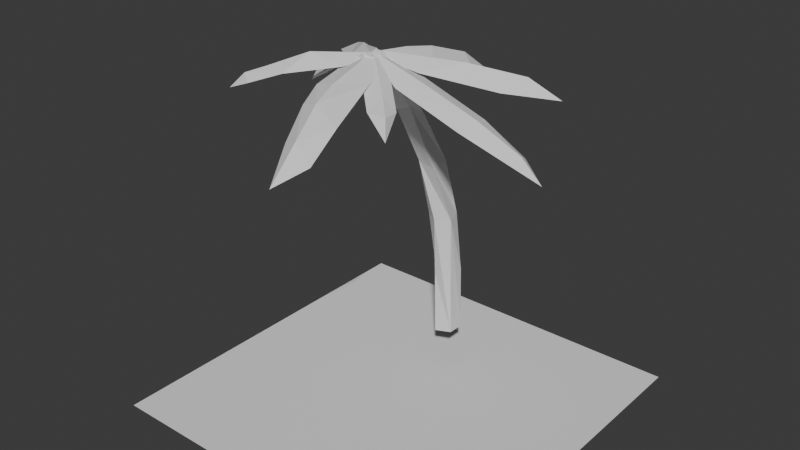 # Source: farm_palma.blend  (saved by Blender 4.0.36; exported with 4.5.12 LTS)
import bpy
from mathutils import Matrix  # noqa: F401  (used for matrix-valued properties, if any)

bpy.ops.wm.read_factory_settings(use_empty=True)
scene = bpy.context.scene
scene.name = 'Scene'

# ---- collections
col_collection = bpy.data.collections.new('Collection'); scene.collection.children.link(col_collection)

# ---- world
world_world = bpy.data.worlds.new('World'); scene.world = world_world
world_world.use_nodes = True; world_world.node_tree.nodes.clear()
_N = world_world.node_tree.nodes; _L = world_world.node_tree.links
n0 = _N.new('ShaderNodeOutputWorld'); n0.name = 'World Output'; n0.location = (300, 300)
n1 = _N.new('ShaderNodeBackground'); n1.name = 'Background'; n1.location = (10, 300)
n1.inputs[0].default_value = (0.05088, 0.05088, 0.05088, 1.0)
_L.new(n1.outputs[0], n0.inputs[0])
n0.is_active_output = True
world_world.color = (0.05088, 0.05088, 0.05088)
world_world.use_sun_shadow = False
world_world.sun_shadow_jitter_overblur = 0.0

# ---- meshes
me_cylinder_074 = bpy.data.meshes.new('Cylinder.074')
me_cylinder_074.from_pydata([(-0.1433, -0.1804, -1.02), (-0.1441, 5.557, 0.1748), (-0.03316, -0.1529, -1.174), (-0.03276, 5.557, 0.06525), (0.1452, -0.1862, -1.113), (0.1491, 5.557, 0.1069), (0.146, -0.1791, -0.9259), (0.1458, 5.557, 0.2411), (-0.03368, -0.2004, -0.8652), (-0.03278, 5.557, 0.2832), (-0.1404, 1.034, -0.9927), (-0.1371, 2.231, -0.8515), (-0.143, 3.424, -0.7226), (-0.1281, 4.522, -0.3853), (0.01668, 4.516, -0.4573), (-0.005183, 3.474, -0.8372), (-0.07818, 2.244, -1.032), (-0.03294, 1.067, -1.145), (0.1611, 4.539, -0.3472), (0.1625, 3.432, -0.7507), (0.1084, 2.241, -1.034), (0.1479, 1.063, -1.088), (0.1077, 4.65, -0.2074), (0.1284, 3.354, -0.5832), (0.1636, 2.216, -0.8589), (0.1472, 1.03, -0.8986), (-0.07488, 4.523, -0.2303), (-0.05789, 3.442, -0.5676), (0.01911, 2.235, -0.7445), (-0.03252, 1.045, -0.8416), (-0.2797, 5.51, 0.2814), (0.1674, 4.666, -1.526), (-0.2256, 5.364, -0.4319), (-0.1007, 4.982, -1.048), (0.01545, 5.607, -0.2758), (0.3085, 4.963, -1.004), (0.1143, 5.213, -1.096), (0.2778, 5.343, -0.386), (0.05443, 5.493, -0.617), (0.2041, 5.493, 0.1191), (-0.0416, 5.716, 0.3131), (-0.2629, 5.508, 0.08317), (-0.003588, 5.594, 0.3123), (0.02791, 5.457, -0.4234), (0.1059, 5.086, -1.056), (-0.09406, 5.517, 0.3848), (-1.336, 4.812, -0.9725), (-0.6625, 5.225, -0.597), (-0.1466, 5.449, -0.1404), (-0.8207, 5.312, -0.4942), (-0.4158, 5.587, -0.1302), (-1.223, 4.978, -0.6645), (-1.027, 4.976, -0.8797), (-1.172, 5.015, -0.8173), (-0.9052, 5.23, -0.3182), (0.03099, 5.681, 0.2592), (-0.3835, 5.456, 0.1464), (0.04424, 5.583, 0.2313), (-0.5454, 5.378, -0.2431), (-1.037, 5.026, -0.6903), (0.006732, 5.487, -0.03856), (1.172, 4.977, 0.4172), (0.4147, 5.352, 0.3797), (1.232, 5.099, 0.2207), (0.6327, 5.386, 0.1851), (1.697, 4.637, 0.1012), (2.001, 4.44, 0.2841), (1.759, 4.771, 0.2581), (1.185, 4.987, 0.02059), (-0.006164, 5.672, 0.1585), (0.4187, 5.364, -0.02591), (0.0005365, 5.568, 0.1925), (0.8239, 5.206, 0.1944), (1.557, 4.804, 0.242), (-0.1528, 5.514, -0.07078), (-0.0783, 5.671, 0.09068), (1.539, 5.063, -0.7293), (1.116, 5.225, -0.3066), (0.4227, 5.448, 0.04887), (1.239, 5.405, -0.5802), (0.9252, 5.23, -0.6328), (0.7005, 5.568, -0.3106), (0.2221, 5.457, -0.2725), (-0.06118, 5.555, 0.0867), (1.043, 5.286, -0.4825), (0.3204, 5.566, -0.1154), (0.2012, 5.505, 0.1268), (0.4227, 4.655, 2.032), (-0.1716, 5.393, 0.8123), (0.05848, 5.497, 0.8295), (0.577, 4.855, 1.693), (0.1413, 4.957, 1.553), (0.3431, 5.105, 1.626), (-0.05006, 5.262, 1.125), (0.486, 5.176, 1.257), (0.1735, 5.401, 1.18), (-0.2343, 5.478, 0.4035), (-0.04627, 5.71, 0.1078), (0.2777, 5.449, 0.5845), (-0.1441, 5.545, 0.1423), (0.3511, 5.042, 1.582), (0.1901, 5.371, 1.145), (0.03402, 5.534, 0.5969), (0.05512, 5.693, 0.1557), (-1.33, 4.926, 0.8601), (-0.8735, 5.312, 0.4434), (-0.3443, 5.506, 0.1637), (-0.9759, 5.339, 0.6777), (-1.062, 5.099, 0.8643), (-1.182, 5.09, 0.6422), (-1.183, 5.199, 0.784), (-0.7107, 5.323, 0.7292), (-0.5764, 5.63, 0.4772), (-0.1603, 5.521, 0.4627), (0.04853, 5.638, 0.146), (-0.5566, 5.478, 0.4691), (-1.046, 5.185, 0.7161), (0.04272, 5.596, 0.1099), (-0.6475, 5.161, -0.1187), (-0.2013, 5.42, -0.05502), (-0.8285, 5.161, -0.004161), (-0.9274, 4.919, 0.08299), (-0.9077, 4.922, -0.1243), (-0.9847, 4.968, -0.02829), (-0.6667, 5.161, 0.1542), (-0.503, 5.379, 0.04341), (-0.2092, 5.423, 0.2178), (0.04807, 5.591, 0.1072), (-1.076, 4.75, -0.04537), (-0.9491, 4.922, -0.02392), (-0.6903, 5.194, 0.01492), (0.05611, 5.588, 0.2061), (0.04493, 5.649, 0.2389), (0.4865, 5.229, 0.861), (0.1512, 5.471, 0.5454), (0.6999, 5.222, 0.8559), (0.8068, 4.949, 0.9831), (0.6435, 5.179, 0.636), (0.4621, 5.359, 0.6155), (0.3006, 5.427, 0.3111), (0.5934, 5.212, 0.7638), (0.245, 5.412, 0.432)], [], [(1, 3, 14), (14, 3, 5), (18, 5, 7), (9, 1, 13), (7, 9, 26), (4, 21, 24), (11, 16, 17), (12, 15, 16), (13, 14, 15), (0, 29, 28), (17, 16, 20), (16, 15, 19), (15, 14, 18), (6, 25, 28), (21, 20, 24), (20, 19, 23), (19, 18, 22), (2, 10, 11), (28, 11, 10), (27, 12, 11), (26, 13, 12), (25, 24, 28), (24, 23, 27), (23, 22, 26), (13, 1, 14), (18, 14, 5), (22, 18, 7), (22, 7, 26), (26, 9, 13), (0, 10, 2), (11, 12, 16), (12, 13, 15), (4, 2, 21), (20, 16, 19), (19, 15, 18), (6, 4, 25), (24, 20, 23), (23, 19, 22), (8, 29, 0), (28, 27, 11), (27, 26, 12), (8, 6, 29), (28, 24, 27), (27, 23, 26), (33, 36, 31), (41, 32, 43), (32, 33, 44), (39, 37, 34), (37, 35, 36), (41, 40, 34), (32, 38, 36), (32, 34, 38), (30, 41, 42), (40, 42, 39), (35, 44, 31), (42, 43, 37), (37, 43, 44), (44, 33, 31), (36, 35, 31), (42, 41, 43), (43, 32, 44), (40, 39, 34), (38, 37, 36), (32, 41, 34), (33, 32, 36), (34, 37, 38), (41, 30, 40), (39, 42, 37), (35, 37, 44), (30, 42, 40), (51, 53, 46), (56, 55, 50), (54, 51, 59), (47, 52, 53), (54, 49, 53), (56, 54, 58), (48, 47, 49), (56, 50, 49), (45, 56, 57), (55, 57, 48), (52, 59, 46), (57, 58, 48), (47, 58, 59), (59, 51, 46), (53, 52, 46), (57, 56, 58), (58, 54, 59), (55, 48, 50), (49, 47, 53), (51, 54, 53), (50, 48, 49), (54, 56, 49), (56, 45, 55), (52, 47, 59), (47, 48, 58), (45, 57, 55), (65, 67, 66), (70, 69, 64), (68, 65, 73), (61, 66, 67), (68, 63, 67), (70, 68, 72), (62, 61, 63), (70, 64, 63), (60, 70, 71), (69, 71, 62), (71, 72, 62), (61, 72, 73), (73, 65, 66), (71, 70, 72), (72, 68, 73), (69, 62, 64), (63, 61, 67), (65, 68, 67), (64, 62, 63), (68, 70, 63), (70, 60, 69), (66, 61, 73), (61, 62, 72), (60, 71, 69), (82, 75, 81), (80, 81, 79), (82, 80, 84), (78, 77, 81), (74, 82, 85), (84, 80, 76), (78, 85, 84), (83, 85, 78), (77, 84, 76), (75, 78, 81), (81, 77, 79), (79, 77, 76), (85, 82, 84), (80, 82, 81), (83, 74, 85), (82, 74, 75), (80, 79, 76), (77, 78, 84), (75, 83, 78), (74, 83, 75), (90, 92, 87), (96, 88, 89), (93, 91, 92), (98, 97, 89), (94, 95, 92), (94, 90, 100), (98, 94, 101), (88, 93, 95), (98, 89, 95), (86, 98, 102), (97, 99, 96), (91, 100, 87), (93, 101, 100), (88, 102, 101), (99, 102, 96), (100, 90, 87), (92, 91, 87), (101, 94, 100), (97, 96, 89), (95, 93, 92), (90, 94, 92), (102, 98, 101), (89, 88, 95), (94, 98, 95), (99, 86, 102), (98, 86, 97), (96, 102, 88), (91, 93, 100), (93, 88, 101), (86, 99, 97), (108, 110, 104), (113, 103, 112), (111, 112, 107), (111, 108, 116), (105, 109, 110), (111, 107, 110), (113, 111, 115), (106, 105, 112), (103, 113, 114), (103, 114, 106), (109, 116, 104), (114, 115, 106), (105, 115, 116), (116, 108, 104), (110, 109, 104), (114, 113, 115), (115, 111, 116), (103, 106, 112), (112, 105, 107), (107, 105, 110), (108, 111, 110), (111, 113, 112), (109, 105, 116), (105, 106, 115), (121, 123, 128), (126, 117, 125), (124, 125, 120), (124, 121, 129), (118, 122, 123), (124, 120, 123), (126, 124, 130), (119, 118, 125), (117, 126, 127), (117, 127, 119), (122, 129, 128), (118, 130, 129), (119, 127, 130), (2, 17, 20), (129, 121, 128), (123, 122, 128), (117, 119, 125), (125, 118, 120), (130, 124, 129), (120, 118, 123), (121, 124, 123), (127, 126, 130), (124, 126, 125), (122, 118, 129), (118, 119, 130), (139, 132, 138), (137, 138, 135), (139, 137, 140), (134, 133, 138), (131, 139, 141), (140, 137, 136), (134, 141, 140), (131, 141, 134), (133, 140, 136), (132, 134, 138), (138, 133, 135), (135, 133, 136), (141, 139, 140), (137, 139, 138), (139, 131, 132), (137, 135, 136), (133, 134, 140), (132, 131, 134), (25, 4, 24), (10, 0, 28), (29, 6, 28), (17, 2, 11), (21, 2, 20)])
me_cylinder_074.polygons.foreach_set('use_smooth', [True] * 242)
_k = set([(0, 10), (0, 28), (0, 29), (1, 13), (1, 14), (2, 10), (2, 11), (2, 17), (2, 20), (2, 21), (3, 14), (4, 21), (4, 24), (4, 25), (5, 14), (5, 18), (6, 25), (6, 28), (6, 29), (7, 18), (7, 22), (8, 29), (9, 13), (9, 26), (10, 11), (10, 28), (11, 12), (11, 16), (11, 17), (11, 27), (11, 28), (12, 13), (12, 15), (12, 16), (12, 26), (12, 27), (13, 14), (13, 15), (13, 26), (14, 15), (14, 18), (15, 16), (15, 18), (15, 19), (16, 17), (16, 19), (16, 20), (17, 20), (18, 19), (18, 22), (19, 20), (19, 22), (19, 23), (20, 21), (20, 23), (20, 24), (21, 24), (22, 23), (22, 26), (23, 24), (23, 26), (23, 27), (24, 25), (24, 27), (24, 28), (25, 28), (26, 27), (27, 28), (28, 29), (30, 40), (30, 41), (30, 42), (31, 33), (31, 35), (31, 36), (31, 44), (32, 33), (32, 34), (32, 36), (32, 38), (32, 41), (32, 43), (32, 44), (33, 36), (33, 44), (34, 37), (34, 38), (34, 39), (34, 40), (34, 41), (35, 36), (35, 37), (35, 44), (36, 37), (36, 38), (37, 38), (37, 39), (37, 42), (37, 43), (37, 44), (39, 40), (39, 42), (40, 41), (40, 42), (41, 42), (41, 43), (42, 43), (43, 44), (45, 55), (45, 56), (45, 57), (46, 51), (46, 52), (46, 53), (46, 59), (47, 48), (47, 49), (47, 52), (47, 53), (47, 58), (48, 49), (48, 50), (48, 55), (48, 57), (48, 58), (49, 50), (49, 53), (49, 54), (49, 56), (50, 55), (50, 56), (51, 53), (51, 54), (52, 53), (52, 59), (53, 54), (54, 56), (54, 58), (55, 56), (55, 57), (56, 57), (56, 58), (57, 58), (58, 59), (60, 69), (60, 70), (60, 71), (61, 62), (61, 63), (61, 66), (61, 67), (61, 72), (61, 73), (62, 63), (62, 64), (62, 69), (62, 71), (62, 72), (63, 64), (63, 67), (63, 68), (63, 70), (64, 69), (64, 70), (65, 66), (65, 67), (65, 68), (65, 73), (66, 67), (66, 73), (67, 68), (68, 70), (68, 72), (68, 73), (69, 70), (69, 71), (70, 71), (70, 72), (71, 72), (72, 73), (74, 75), (74, 82), (74, 83), (74, 85), (75, 78), (75, 81), (75, 83), (76, 77), (76, 79), (76, 80), (76, 84), (77, 78), (77, 79), (77, 81), (77, 84), (78, 81), (78, 83), (78, 84), (78, 85), (79, 80), (79, 81), (80, 82), (80, 84), (81, 82), (82, 84), (82, 85), (83, 85), (84, 85), (86, 97), (86, 98), (86, 99), (86, 102), (87, 90), (87, 91), (87, 92), (87, 100), (88, 89), (88, 93), (88, 95), (88, 96), (88, 101), (88, 102), (89, 95), (89, 96), (89, 97), (89, 98), (90, 92), (90, 94), (90, 100), (91, 92), (91, 93), (92, 93), (92, 94), (92, 95), (93, 95), (93, 101), (94, 95), (94, 98), (94, 100), (94, 101), (95, 98), (96, 97), (96, 99), (96, 102), (97, 98), (97, 99), (98, 101), (98, 102), (99, 102), (100, 101), (101, 102), (103, 106), (103, 112), (103, 113), (103, 114), (104, 108), (104, 109), (104, 110), (104, 116), (105, 106), (105, 107), (105, 109), (105, 110), (105, 112), (105, 115), (105, 116), (106, 112), (106, 114), (106, 115), (107, 110), (107, 111), (107, 112), (108, 110), (108, 111), (108, 116), (109, 110), (109, 116), (110, 111), (111, 112), (111, 113), (111, 115), (111, 116), (112, 113), (113, 114), (113, 115), (114, 115), (115, 116), (117, 119), (117, 125), (117, 126), (117, 127), (118, 119), (118, 120), (118, 122), (118, 123), (118, 125), (118, 129), (118, 130), (119, 125), (119, 127), (119, 130), (120, 123), (120, 124), (120, 125), (121, 123), (121, 124), (121, 128), (121, 129), (122, 123), (122, 128), (122, 129), (123, 124), (123, 128), (124, 125), (124, 126), (124, 129), (124, 130), (125, 126), (126, 127), (126, 130), (127, 130), (128, 129), (129, 130), (131, 132), (131, 134), (131, 139), (131, 141), (132, 134), (132, 138), (132, 139), (133, 134), (133, 135), (133, 136), (133, 138), (133, 140), (134, 140), (134, 141), (135, 136), (135, 137), (135, 138), (136, 137), (136, 140), (137, 138), (137, 139), (137, 140), (138, 139), (139, 140), (139, 141), (140, 141)])
me_cylinder_074.attributes.new('sharp_edge', 'BOOLEAN', 'EDGE').data.foreach_set('value', [ (min(e.vertices), max(e.vertices)) in _k for e in me_cylinder_074.edges])
_uv = me_cylinder_074.uv_layers.new(name='UVMap')
_uv.uv.foreach_set('vector', [0.8749, 0.1251, 0.8749, 0.1251, 0.8749, 0.1251, 0.8749, 0.1251, 0.8749, 0.1251, 0.8749, 0.1251, 0.8749, 0.1251, 0.8749, 0.1251, 0.8749, 0.1251, 0.8749, 0.1251, 0.8749, 0.1251, 0.8749, 0.1251, 0.8749, 0.1251, 0.8749, 0.1251, 0.8749, 0.1251, 0.8749, 0.1251, 0.8749, 0.1251, 0.8749, 0.1251, 0.8749, 0.1251, 0.8749, 0.1251, 0.8749, 0.1251, 0.8749, 0.1251, 0.8749, 0.1251, 0.8749, 0.1251, 0.8749, 0.1251, 0.8749, 0.1251, 0.8749, 0.1251, 0.8749, 0.1251, 0.8749, 0.1251, 0.8749, 0.1251, 0.8749, 0.1251, 0.8749, 0.1251, 0.8749, 0.1251, 0.8749, 0.1251, 0.8749, 0.1251, 0.8749, 0.1251, 0.8749, 0.1251, 0.8749, 0.1251, 0.8749, 0.1251, 0.8749, 0.1251, 0.8749, 0.1251, 0.8749, 0.1251, 0.8749, 0.1251, 0.8749, 0.1251, 0.8749, 0.1251, 0.8749, 0.1251, 0.8749, 0.1251, 0.8749, 0.1251, 0.8749, 0.1251, 0.8749, 0.1251, 0.8749, 0.1251, 0.8749, 0.1251, 0.8749, 0.1251, 0.8749, 0.1251, 0.8749, 0.1251, 0.8749, 0.1251, 0.8749, 0.1251, 0.8749, 0.1251, 0.8749, 0.1251, 0.8749, 0.1251, 0.8749, 0.1251, 0.8749, 0.1251, 0.8749, 0.1251, 0.8749, 0.1251, 0.8749, 0.1251, 0.8749, 0.1251, 0.8749, 0.1251, 0.8749, 0.1251, 0.8749, 0.1251, 0.8749, 0.1251, 0.8749, 0.1251, 0.8749, 0.1251, 0.8749, 0.1251, 0.8749, 0.1251, 0.8749, 0.1251, 0.8749, 0.1251, 0.8749, 0.1251, 0.8749, 0.1251, 0.8749, 0.1251, 0.8749, 0.1251, 0.8749, 0.1251, 0.8749, 0.1251, 0.8749, 0.1251, 0.8749, 0.1251, 0.8749, 0.1251, 0.8749, 0.1251, 0.8749, 0.1251, 0.8749, 0.1251, 0.8749, 0.1251, 0.8749, 0.1251, 0.8749, 0.1251, 0.8749, 0.1251, 0.8749, 0.1251, 0.8749, 0.1251, 0.8749, 0.1251, 0.8749, 0.1251, 0.8749, 0.1251, 0.8749, 0.1251, 0.8749, 0.1251, 0.8749, 0.1251, 0.8749, 0.1251, 0.8749, 0.1251, 0.8749, 0.1251, 0.8749, 0.1251, 0.8749, 0.1251, 0.8749, 0.1251, 0.8749, 0.1251, 0.8749, 0.1251, 0.8749, 0.1251, 0.8749, 0.1251, 0.8749, 0.1251, 0.8749, 0.1251, 0.8749, 0.1251, 0.8749, 0.1251, 0.8749, 0.1251, 0.8749, 0.1251, 0.8749, 0.1251, 0.8749, 0.1251, 0.8749, 0.1251, 0.8749, 0.1251, 0.8749, 0.1251, 0.8749, 0.1251, 0.8749, 0.1251, 0.8749, 0.1251, 0.8749, 0.1251, 0.8749, 0.1251, 0.8749, 0.1251, 0.8749, 0.1251, 0.8749, 0.1251, 0.8749, 0.1251, 0.8749, 0.1251, 0.8749, 0.1251, 0.625, 0.375, 0.625, 0.375, 0.625, 0.375, 0.625, 0.375, 0.625, 0.375, 0.625, 0.375, 0.625, 0.375, 0.625, 0.375, 0.625, 0.375, 0.625, 0.375, 0.625, 0.375, 0.625, 0.375, 0.625, 0.375, 0.625, 0.375, 0.625, 0.375, 0.625, 0.375, 0.625, 0.375, 0.625, 0.375, 0.625, 0.375, 0.625, 0.375, 0.625, 0.375, 0.625, 0.375, 0.625, 0.375, 0.625, 0.375, 0.625, 0.375, 0.625, 0.375, 0.625, 0.375, 0.625, 0.375, 0.625, 0.375, 0.625, 0.375, 0.625, 0.375, 0.625, 0.375, 0.625, 0.375, 0.625, 0.375, 0.625, 0.375, 0.625, 0.375, 0.625, 0.375, 0.625, 0.375, 0.625, 0.375, 0.625, 0.375, 0.625, 0.375, 0.625, 0.375, 0.625, 0.375, 0.625, 0.375, 0.625, 0.375, 0.625, 0.375, 0.625, 0.375, 0.625, 0.375, 0.625, 0.375, 0.625, 0.375, 0.625, 0.375, 0.625, 0.375, 0.625, 0.375, 0.625, 0.375, 0.625, 0.375, 0.625, 0.375, 0.625, 0.375, 0.625, 0.375, 0.625, 0.375, 0.625, 0.375, 0.625, 0.375, 0.625, 0.375, 0.625, 0.375, 0.625, 0.375, 0.625, 0.375, 0.625, 0.375, 0.625, 0.375, 0.625, 0.375, 0.625, 0.375, 0.625, 0.375, 0.625, 0.375, 0.625, 0.375, 0.625, 0.375, 0.625, 0.375, 0.625, 0.375, 0.625, 0.375, 0.625, 0.375, 0.625, 0.375, 0.625, 0.375, 0.625, 0.375, 0.625, 0.375, 0.625, 0.375, 0.625, 0.375, 0.625, 0.375, 0.625, 0.375, 0.625, 0.375, 0.625, 0.375, 0.625, 0.375, 0.625, 0.375, 0.625, 0.375, 0.625, 0.375, 0.625, 0.375, 0.625, 0.375, 0.625, 0.375, 0.625, 0.375, 0.625, 0.375, 0.625, 0.375, 0.625, 0.375, 0.625, 0.375, 0.625, 0.375, 0.625, 0.375, 0.625, 0.375, 0.625, 0.375, 0.625, 0.375, 0.625, 0.375, 0.625, 0.375, 0.625, 0.375, 0.625, 0.375, 0.625, 0.375, 0.625, 0.375, 0.625, 0.375, 0.625, 0.375, 0.625, 0.375, 0.625, 0.375, 0.625, 0.375, 0.625, 0.375, 0.625, 0.375, 0.625, 0.375, 0.625, 0.375, 0.625, 0.375, 0.625, 0.375, 0.625, 0.375, 0.625, 0.375, 0.625, 0.375, 0.625, 0.375, 0.625, 0.375, 0.625, 0.375, 0.625, 0.375, 0.625, 0.375, 0.625, 0.375, 0.625, 0.375, 0.625, 0.375, 0.625, 0.375, 0.625, 0.375, 0.625, 0.375, 0.625, 0.375, 0.625, 0.375, 0.625, 0.375, 0.625, 0.375, 0.625, 0.375, 0.625, 0.375, 0.625, 0.375, 0.625, 0.375, 0.625, 0.375, 0.625, 0.375, 0.625, 0.375, 0.625, 0.375, 0.625, 0.375, 0.625, 0.375, 0.625, 0.375, 0.625, 0.375, 0.625, 0.375, 0.625, 0.375, 0.625, 0.375, 0.625, 0.375, 0.625, 0.375, 0.625, 0.375, 0.625, 0.375, 0.625, 0.375, 0.625, 0.375, 0.625, 0.375, 0.625, 0.375, 0.625, 0.375, 0.625, 0.375, 0.625, 0.375, 0.625, 0.375, 0.625, 0.375, 0.625, 0.375, 0.625, 0.375, 0.625, 0.375, 0.625, 0.375, 0.625, 0.375, 0.625, 0.375, 0.625, 0.375, 0.625, 0.375, 0.625, 0.375, 0.625, 0.375, 0.625, 0.375, 0.625, 0.375, 0.625, 0.375, 0.625, 0.375, 0.625, 0.375, 0.625, 0.375, 0.625, 0.375, 0.625, 0.375, 0.625, 0.375, 0.625, 0.375, 0.625, 0.375, 0.625, 0.375, 0.625, 0.375, 0.625, 0.375, 0.625, 0.375, 0.625, 0.375, 0.625, 0.375, 0.625, 0.375, 0.625, 0.375, 0.625, 0.375, 0.625, 0.375, 0.625, 0.375, 0.625, 0.375, 0.625, 0.375, 0.625, 0.375, 0.625, 0.375, 0.625, 0.375, 0.625, 0.375, 0.625, 0.375, 0.625, 0.375, 0.625, 0.375, 0.625, 0.375, 0.625, 0.375, 0.625, 0.375, 0.625, 0.375, 0.625, 0.375, 0.625, 0.375, 0.625, 0.375, 0.625, 0.375, 0.625, 0.375, 0.625, 0.375, 0.625, 0.375, 0.625, 0.375, 0.625, 0.375, 0.625, 0.375, 0.625, 0.375, 0.625, 0.375, 0.625, 0.375, 0.625, 0.375, 0.625, 0.375, 0.625, 0.375, 0.625, 0.375, 0.625, 0.375, 0.625, 0.375, 0.625, 0.375, 0.625, 0.375, 0.625, 0.375, 0.625, 0.375, 0.625, 0.375, 0.625, 0.375, 0.625, 0.375, 0.625, 0.375, 0.625, 0.375, 0.625, 0.375, 0.625, 0.375, 0.625, 0.375, 0.625, 0.375, 0.625, 0.375, 0.625, 0.375, 0.625, 0.375, 0.625, 0.375, 0.625, 0.375, 0.625, 0.375, 0.625, 0.375, 0.625, 0.375, 0.625, 0.375, 0.625, 0.375, 0.625, 0.375, 0.625, 0.375, 0.625, 0.375, 0.625, 0.375, 0.625, 0.375, 0.625, 0.375, 0.625, 0.375, 0.625, 0.375, 0.625, 0.375, 0.625, 0.375, 0.625, 0.375, 0.625, 0.375, 0.625, 0.375, 0.625, 0.375, 0.625, 0.375, 0.625, 0.375, 0.625, 0.375, 0.625, 0.375, 0.625, 0.375, 0.625, 0.375, 0.625, 0.375, 0.625, 0.375, 0.625, 0.375, 0.625, 0.375, 0.625, 0.375, 0.625, 0.375, 0.625, 0.375, 0.625, 0.375, 0.625, 0.375, 0.625, 0.375, 0.625, 0.375, 0.625, 0.375, 0.625, 0.375, 0.625, 0.375, 0.625, 0.375, 0.625, 0.375, 0.625, 0.375, 0.625, 0.375, 0.625, 0.375, 0.625, 0.375, 0.625, 0.375, 0.625, 0.375, 0.625, 0.375, 0.625, 0.375, 0.625, 0.375, 0.625, 0.375, 0.625, 0.375, 0.625, 0.375, 0.625, 0.375, 0.625, 0.375, 0.625, 0.375, 0.625, 0.375, 0.625, 0.375, 0.625, 0.375, 0.625, 0.375, 0.625, 0.375, 0.625, 0.375, 0.625, 0.375, 0.625, 0.375, 0.625, 0.375, 0.625, 0.375, 0.625, 0.375, 0.625, 0.375, 0.625, 0.375, 0.625, 0.375, 0.625, 0.375, 0.625, 0.375, 0.625, 0.375, 0.625, 0.375, 0.625, 0.375, 0.625, 0.375, 0.625, 0.375, 0.625, 0.375, 0.625, 0.375, 0.625, 0.375, 0.625, 0.375, 0.625, 0.375, 0.625, 0.375, 0.625, 0.375, 0.625, 0.375, 0.625, 0.375, 0.625, 0.375, 0.625, 0.375, 0.625, 0.375, 0.625, 0.375, 0.625, 0.375, 0.625, 0.375, 0.625, 0.375, 0.625, 0.375, 0.625, 0.375, 0.625, 0.375, 0.625, 0.375, 0.625, 0.375, 0.625, 0.375, 0.625, 0.375, 0.625, 0.375, 0.625, 0.375, 0.625, 0.375, 0.625, 0.375, 0.625, 0.375, 0.625, 0.375, 0.625, 0.375, 0.625, 0.375, 0.625, 0.375, 0.625, 0.375, 0.625, 0.375, 0.625, 0.375, 0.625, 0.375, 0.625, 0.375, 0.625, 0.375, 0.625, 0.375, 0.625, 0.375, 0.625, 0.375, 0.625, 0.375, 0.625, 0.375, 0.625, 0.375, 0.625, 0.375, 0.625, 0.375, 0.625, 0.375, 0.625, 0.375, 0.625, 0.375, 0.625, 0.375, 0.625, 0.375, 0.625, 0.375, 0.625, 0.375, 0.625, 0.375, 0.625, 0.375, 0.625, 0.375, 0.625, 0.375, 0.625, 0.375, 0.625, 0.375, 0.625, 0.375, 0.625, 0.375, 0.625, 0.375, 0.625, 0.375, 0.625, 0.375, 0.625, 0.375, 0.625, 0.375, 0.625, 0.375, 0.625, 0.375, 0.625, 0.375, 0.625, 0.375, 0.625, 0.375, 0.625, 0.375, 0.625, 0.375, 0.625, 0.375, 0.625, 0.375, 0.625, 0.375, 0.625, 0.375, 0.625, 0.375, 0.625, 0.375, 0.625, 0.375, 0.625, 0.375, 0.625, 0.375, 0.625, 0.375, 0.625, 0.375, 0.625, 0.375, 0.625, 0.375, 0.625, 0.375, 0.625, 0.375, 0.625, 0.375, 0.625, 0.375, 0.625, 0.375, 0.625, 0.375, 0.625, 0.375, 0.625, 0.375, 0.625, 0.375, 0.625, 0.375, 0.625, 0.375, 0.625, 0.375, 0.625, 0.375, 0.625, 0.375, 0.625, 0.375, 0.625, 0.375, 0.625, 0.375, 0.625, 0.375, 0.625, 0.375, 0.625, 0.375, 0.625, 0.375, 0.625, 0.375, 0.625, 0.375, 0.625, 0.375, 0.625, 0.375, 0.625, 0.375, 0.625, 0.375, 0.625, 0.375, 0.625, 0.375, 0.625, 0.375, 0.625, 0.375, 0.625, 0.375, 0.625, 0.375, 0.625, 0.375, 0.625, 0.375, 0.625, 0.375, 0.625, 0.375, 0.625, 0.375, 0.625, 0.375, 0.625, 0.375, 0.625, 0.375, 0.625, 0.375, 0.625, 0.375, 0.625, 0.375, 0.625, 0.375, 0.625, 0.375, 0.625, 0.375, 0.625, 0.375, 0.625, 0.375, 0.625, 0.375, 0.625, 0.375, 0.625, 0.375, 0.625, 0.375, 0.625, 0.375, 0.625, 0.375, 0.625, 0.375, 0.625, 0.375, 0.625, 0.375, 0.625, 0.375, 0.625, 0.375, 0.625, 0.375, 0.625, 0.375, 0.625, 0.375, 0.625, 0.375, 0.625, 0.375, 0.625, 0.375, 0.625, 0.375, 0.625, 0.375, 0.625, 0.375, 0.625, 0.375, 0.625, 0.375, 0.625, 0.375, 0.625, 0.375, 0.625, 0.375, 0.625, 0.375, 0.625, 0.375, 0.625, 0.375, 0.8749, 0.1251, 0.8749, 0.1251, 0.8749, 0.1251, 0.625, 0.375, 0.625, 0.375, 0.625, 0.375, 0.625, 0.375, 0.625, 0.375, 0.625, 0.375, 0.625, 0.375, 0.625, 0.375, 0.625, 0.375, 0.625, 0.375, 0.625, 0.375, 0.625, 0.375, 0.625, 0.375, 0.625, 0.375, 0.625, 0.375, 0.625, 0.375, 0.625, 0.375, 0.625, 0.375, 0.625, 0.375, 0.625, 0.375, 0.625, 0.375, 0.625, 0.375, 0.625, 0.375, 0.625, 0.375, 0.625, 0.375, 0.625, 0.375, 0.625, 0.375, 0.625, 0.375, 0.625, 0.375, 0.625, 0.375, 0.625, 0.375, 0.625, 0.375, 0.625, 0.375, 0.625, 0.375, 0.625, 0.375, 0.625, 0.375, 0.625, 0.375, 0.625, 0.375, 0.625, 0.375, 0.625, 0.375, 0.625, 0.375, 0.625, 0.375, 0.625, 0.375, 0.625, 0.375, 0.625, 0.375, 0.625, 0.375, 0.625, 0.375, 0.625, 0.375, 0.625, 0.375, 0.625, 0.375, 0.625, 0.375, 0.625, 0.375, 0.625, 0.375, 0.625, 0.375, 0.625, 0.375, 0.625, 0.375, 0.625, 0.375, 0.625, 0.375, 0.625, 0.375, 0.625, 0.375, 0.625, 0.375, 0.625, 0.375, 0.625, 0.375, 0.625, 0.375, 0.625, 0.375, 0.625, 0.375, 0.625, 0.375, 0.625, 0.375, 0.625, 0.375, 0.625, 0.375, 0.625, 0.375, 0.625, 0.375, 0.625, 0.375, 0.625, 0.375, 0.625, 0.375, 0.625, 0.375, 0.625, 0.375, 0.625, 0.375, 0.625, 0.375, 0.625, 0.375, 0.625, 0.375, 0.625, 0.375, 0.625, 0.375, 0.625, 0.375, 0.625, 0.375, 0.625, 0.375, 0.625, 0.375, 0.8749, 0.1251, 0.8749, 0.1251, 0.8749, 0.1251, 0.8749, 0.1251, 0.8749, 0.1251, 0.8749, 0.1251, 0.8749, 0.1251, 0.8749, 0.1251, 0.8749, 0.1251, 0.8749, 0.1251, 0.8749, 0.1251, 0.8749, 0.1251, 0.8749, 0.1251, 0.8749, 0.1251, 0.8749, 0.1251])
me_cylinder_074.update()
me_cylinder_074.normals_split_custom_set([tuple(v) for v in zip(*[iter([-0.667, 0.3087, -0.6781, -0.667, 0.3087, -0.6781, -0.667, 0.3087, -0.6781, 0.1998, 0.4472, -0.8718, 0.1998, 0.4472, -0.8718, 0.1998, 0.4472, -0.8718, 0.9997, 0.0008302, 0.02457, 0.9997, 0.0008302, 0.02457, 0.9997, 0.0008302, 0.02457, -0.6483, -0.3701, 0.6654, -0.6483, -0.3701, 0.6654, -0.6483, -0.3701, 0.6654, 0.1997, -0.4414, 0.8748, 0.2061, -0.442, 0.873, 0.2041, -0.4418, 0.8736, 0.998, -0.0009007, -0.06384, 0.998, -0.0009007, -0.06384, 0.998, -0.0009007, -0.06384, -0.9503, -0.006387, -0.3113, -0.9503, -0.006387, -0.3113, -0.9503, -0.006387, -0.3113, -0.6638, 0.1551, -0.7317, -0.6638, 0.1551, -0.7317, -0.6638, 0.1551, -0.7317, -0.4116, 0.3197, -0.8535, -0.4116, 0.3197, -0.8535, -0.4116, 0.3197, -0.8535, -0.8056, -0.01337, 0.5923, -0.8056, -0.01337, 0.5923, -0.8056, -0.01337, 0.5923, -0.01389, 0.09582, -0.9953, -0.01389, 0.09582, -0.9953, -0.01389, 0.09582, -0.9953, 0.477, 0.1095, -0.872, 0.477, 0.1095, -0.872, 0.477, 0.1095, -0.872, 0.5549, 0.2746, -0.7853, 0.5549, 0.2746, -0.7853, 0.5549, 0.2746, -0.7853, 0.7007, -0.01676, 0.7132, 0.7007, -0.01676, 0.7132, 0.7007, -0.01676, 0.7132, 0.9548, 0.04538, -0.2936, 0.9548, 0.04538, -0.2936, 0.9548, 0.04538, -0.2936, 0.9833, -0.08323, 0.1618, 0.9833, -0.08323, 0.1618, 0.9833, -0.08323, 0.1618, 0.8687, -0.1686, 0.4658, 0.8687, -0.1686, 0.4658, 0.8687, -0.1686, 0.4658, -0.3459, 0.1109, -0.9317, -0.3459, 0.1109, -0.9317, -0.3459, 0.1109, -0.9317, -0.561, -0.09547, 0.8223, -0.561, -0.09547, 0.8223, -0.561, -0.09547, 0.8223, -0.8723, -0.05681, 0.4856, -0.8723, -0.05681, 0.4856, -0.8723, -0.05681, 0.4856, -0.942, -0.08686, 0.3242, -0.942, -0.08686, 0.3242, -0.942, -0.08686, 0.3242, 0.6175, -0.0349, 0.7858, 0.6175, -0.0349, 0.7858, 0.6175, -0.0349, 0.7858, -0.03028, -0.2361, 0.9712, -0.03028, -0.2361, 0.9712, -0.03028, -0.2361, 0.9712, 0.0726, -0.2767, 0.9582, 0.0726, -0.2767, 0.9582, 0.0726, -0.2767, 0.9582, -0.3871, 0.4342, -0.8134, -0.3871, 0.4342, -0.8134, -0.3871, 0.4342, -0.8134, 0.5318, 0.3503, -0.771, 0.5318, 0.3503, -0.771, 0.5318, 0.3503, -0.771, 0.7876, -0.2994, 0.5385, 0.7876, -0.2994, 0.5385, 0.7876, -0.2994, 0.5385, 0.1975, -0.4412, 0.8754, 0.1997, -0.4414, 0.8748, 0.2041, -0.4418, 0.8736, -0.9384, -0.1223, 0.3232, -0.9384, -0.1223, 0.3232, -0.9384, -0.1223, 0.3232, -0.8145, 0.0149, -0.58, -0.8145, 0.0149, -0.58, -0.8145, 0.0149, -0.58, -0.9506, 0.02866, -0.309, -0.9506, 0.02866, -0.309, -0.9506, 0.02866, -0.309, -0.6693, 0.2266, -0.7076, -0.6693, 0.2266, -0.7076, -0.6693, 0.2266, -0.7076, 0.3259, 0.01823, -0.9452, 0.3259, 0.01823, -0.9452, 0.3259, 0.01823, -0.9452, -0.01142, 0.2323, -0.9726, -0.01142, 0.2323, -0.9726, -0.01142, 0.2323, -0.9726, 0.4952, 0.298, -0.8161, 0.4952, 0.298, -0.8161, 0.4952, 0.298, -0.8161, 1.0, -0.0008775, -0.004606, 1.0, -0.0008775, -0.004606, 1.0, -0.0008775, -0.004606, 0.9533, 0.09862, -0.2854, 0.9533, 0.09862, -0.2854, 0.9533, 0.09862, -0.2854, 0.9824, -0.03735, 0.1829, 0.9824, -0.03735, 0.1829, 0.9824, -0.03735, 0.1829, -0.8165, -0.0102, 0.5773, -0.8165, -0.0102, 0.5773, -0.8165, -0.0102, 0.5773, -0.5558, -0.1552, 0.8167, -0.5558, -0.1552, 0.8167, -0.5558, -0.1552, 0.8167, -0.8561, -0.1662, 0.4893, -0.8561, -0.1662, 0.4893, -0.8561, -0.1662, 0.4893, 0.3219, -0.01827, 0.9466, 0.3219, -0.01827, 0.9466, 0.3219, -0.01827, 0.9466, 0.6126, -0.07622, 0.7867, 0.6126, -0.07622, 0.7867, 0.6126, -0.07622, 0.7867, -0.0613, -0.2982, 0.9525, -0.0613, -0.2982, 0.9525, -0.0613, -0.2982, 0.9525, -0.6213, 0.4469, -0.6436, -0.6213, 0.4469, -0.6436, -0.6213, 0.4469, -0.6436, 0.3231, -0.9051, 0.2764, 0.3231, -0.9051, 0.2764, 0.3231, -0.9051, 0.2764, 0.3964, -0.7422, 0.5404, 0.3964, -0.7422, 0.5404, 0.3964, -0.7422, 0.5404, 0.6809, 0.7231, -0.1162, 0.6809, 0.7231, -0.1162, 0.6809, 0.7231, -0.1162, 0.8043, 0.5235, -0.2812, 0.8043, 0.5235, -0.2812, 0.8043, 0.5235, -0.2812, -0.5506, 0.8099, -0.2023, -0.5506, 0.8099, -0.2023, -0.5506, 0.8099, -0.2023, -0.6043, 0.6519, -0.4581, -0.6043, 0.6519, -0.4581, -0.6043, 0.6519, -0.4581, -0.5634, 0.7621, -0.319, -0.5634, 0.7621, -0.319, -0.5634, 0.7621, -0.319, 0.2879, -0.957, 0.03577, 0.2879, -0.957, 0.03577, 0.2879, -0.957, 0.03577, 0.7199, 0.2212, 0.6579, 0.7199, 0.2212, 0.6579, 0.7199, 0.2212, 0.6579, -0.5363, -0.6631, 0.5222, -0.5363, -0.6631, 0.5222, -0.5363, -0.6631, 0.5222, -0.4295, -0.8908, 0.1481, -0.4295, -0.8908, 0.1481, -0.4295, -0.8908, 0.1481, -0.4289, -0.8015, 0.4167, -0.4289, -0.8015, 0.4167, -0.4289, -0.8015, 0.4167, 0.3642, -0.6702, 0.6467, 0.3642, -0.6702, 0.6467, 0.3642, -0.6702, 0.6467, 0.775, 0.4359, -0.4575, 0.775, 0.4359, -0.4575, 0.775, 0.4359, -0.4575, 0.1577, -0.9695, 0.1879, 0.1577, -0.9695, 0.1879, 0.1577, -0.9695, 0.1879, 0.2812, -0.8125, 0.5106, 0.2812, -0.8125, 0.5106, 0.2812, -0.8125, 0.5106, 0.6336, 0.7695, -0.0801, 0.6336, 0.7695, -0.0801, 0.6336, 0.7695, -0.0801, 0.7197, 0.6344, -0.282, 0.7197, 0.6344, -0.282, 0.7197, 0.6344, -0.282, -0.6004, 0.7579, -0.2553, -0.6004, 0.7579, -0.2553, -0.6004, 0.7579, -0.2553, -0.6897, 0.5445, -0.4773, -0.6897, 0.5445, -0.4773, -0.6897, 0.5445, -0.4773, 0.6646, 0.7282, -0.1675, 0.6646, 0.7282, -0.1675, 0.6646, 0.7282, -0.1675, -0.6472, 0.7597, -0.0639, -0.6472, 0.7597, -0.0639, -0.6472, 0.7597, -0.0639, -0.2287, -0.9416, 0.2473, -0.2287, -0.9416, 0.2473, -0.2287, -0.9416, 0.2473, -0.547, -0.7254, 0.4178, -0.547, -0.7254, 0.4178, -0.547, -0.7254, 0.4178, -0.09974, -0.03797, 0.9943, -0.09974, -0.03797, 0.9943, -0.09974, -0.03797, 0.9943, -0.7423, 0.6645, -0.08662, -0.7423, 0.6645, -0.08662, -0.7423, 0.6645, -0.08662, -0.5182, 0.7481, 0.4146, -0.5182, 0.7481, 0.4146, -0.5182, 0.7481, 0.4146, 0.2801, -0.8801, 0.3835, 0.2795, -0.8807, 0.3824, 0.2819, -0.8822, 0.3771, -0.05515, 0.7835, -0.619, -0.05515, 0.7835, -0.619, -0.05515, 0.7835, -0.619, -0.6633, 0.7476, 0.03258, -0.6633, 0.7476, 0.03258, -0.6633, 0.7476, 0.03258, 0.3742, -0.9268, 0.03189, 0.3742, -0.9268, 0.03189, 0.3742, -0.9268, 0.03189, 0.1127, 0.8357, -0.5375, 0.1127, 0.8357, -0.5375, 0.1127, 0.8357, -0.5375, -0.7241, 0.587, 0.3622, -0.7241, 0.587, 0.3622, -0.7241, 0.587, 0.3622, 0.3062, -0.9424, -0.1345, 0.3062, -0.9424, -0.1345, 0.3062, -0.9424, -0.1345, 0.8185, 0.2576, -0.5134, 0.8185, 0.2576, -0.5134, 0.8185, 0.2576, -0.5134, 0.394, -0.8836, 0.253, 0.394, -0.8836, 0.253, 0.394, -0.8836, 0.253, 0.09418, -0.9508, 0.2951, 0.09418, -0.9508, 0.2951, 0.09418, -0.9508, 0.2951, 0.4053, -0.8792, 0.2505, 0.4071, -0.88, 0.2449, 0.4065, -0.8797, 0.2466, 0.2819, -0.8822, 0.3771, 0.2795, -0.8807, 0.3824, 0.2793, -0.8841, 0.3747, -0.1351, 0.6679, -0.7319, -0.1351, 0.6679, -0.7319, -0.1351, 0.6679, -0.7319, 0.2683, -0.9598, 0.08255, 0.2683, -0.9598, 0.08255, 0.2683, -0.9598, 0.08255, 0.2816, -0.8799, 0.3828, 0.2801, -0.8801, 0.3835, 0.2819, -0.8822, 0.3771, 0.3543, 0.7317, -0.5823, 0.3543, 0.7317, -0.5823, 0.3543, 0.7317, -0.5823, -0.0198, 0.7463, -0.6653, -0.0198, 0.7463, -0.6653, -0.0198, 0.7463, -0.6653, -0.6127, 0.7902, -0.0128, -0.6127, 0.7902, -0.0128, -0.6127, 0.7902, -0.0128, 0.2765, 0.5933, -0.756, 0.2765, 0.5933, -0.756, 0.2765, 0.5933, -0.756, -0.5065, 0.8482, 0.155, -0.5065, 0.8482, 0.155, -0.5065, 0.8482, 0.155, -0.5173, 0.7317, 0.4439, -0.5173, 0.7317, 0.4439, -0.5173, 0.7317, 0.4439, 0.4047, -0.879, 0.2524, 0.4053, -0.8792, 0.2505, 0.4065, -0.8797, 0.2466, 0.06854, -0.9241, 0.3761, 0.06854, -0.9241, 0.3761, 0.06854, -0.9241, 0.3761, 0.7578, -0.08217, 0.6472, 0.7578, -0.08217, 0.6472, 0.7578, -0.08217, 0.6472, 0.6523, 0.4285, -0.6252, 0.6523, 0.4285, -0.6252, 0.6523, 0.4285, -0.6252, 0.3786, 0.8002, -0.4652, 0.3786, 0.8002, -0.4652, 0.3786, 0.8002, -0.4652, -0.5679, -0.753, 0.3324, -0.5679, -0.753, 0.3324, -0.5679, -0.753, 0.3324, 0.3524, 0.327, 0.8769, 0.3524, 0.327, 0.8769, 0.3524, 0.327, 0.8769, 0.4799, 0.7124, -0.512, 0.4799, 0.7124, -0.512, 0.4799, 0.7124, -0.512, -0.4429, -0.8775, 0.1838, -0.4429, -0.8775, 0.1838, -0.4429, -0.8775, 0.1838, 0.342, 0.7477, 0.5692, 0.342, 0.7477, 0.5692, 0.342, 0.7477, 0.5692, 0.4003, 0.7776, -0.485, 0.4003, 0.7776, -0.485, 0.4003, 0.7776, -0.485, -0.2794, -0.9081, 0.3121, -0.2794, -0.9081, 0.3121, -0.2794, -0.9081, 0.3121, -0.2692, 0.2823, 0.9208, -0.2692, 0.2823, 0.9208, -0.2692, 0.2823, 0.9208, -0.3968, -0.9033, -0.163, -0.3968, -0.9033, -0.163, -0.3968, -0.9033, -0.163, -0.4654, -0.8696, -0.1652, -0.4654, -0.8696, -0.1652, -0.4654, -0.8696, -0.1652, -0.6275, -0.7363, 0.2531, -0.6275, -0.7363, 0.2531, -0.6275, -0.7363, 0.2531, -0.4013, -0.9122, 0.08241, -0.4013, -0.9122, 0.08241, -0.4013, -0.9122, 0.08241, -0.4828, -0.8708, 0.09244, -0.4828, -0.8708, 0.09244, -0.4828, -0.8708, 0.09244, 0.3342, 0.7921, 0.5109, 0.3342, 0.7921, 0.5109, 0.3342, 0.7921, 0.5109, 0.4053, 0.7156, 0.5688, 0.4053, 0.7156, 0.5688, 0.4053, 0.7156, 0.5688, 0.4878, 0.558, -0.6714, 0.4878, 0.558, -0.6714, 0.4878, 0.558, -0.6714, 0.3431, 0.7827, 0.5192, 0.3431, 0.7827, 0.5192, 0.3431, 0.7827, 0.5192, 0.4028, 0.7548, -0.5177, 0.4028, 0.7548, -0.5177, 0.4028, 0.7548, -0.5177, 0.2327, 0.7151, -0.6592, 0.2327, 0.7151, -0.6592, 0.2327, 0.7151, -0.6592, -0.5309, -0.7025, -0.474, -0.5309, -0.7025, -0.474, -0.5309, -0.7025, -0.474, -0.4212, -0.8748, -0.2395, -0.4212, -0.8748, -0.2395, -0.4212, -0.8748, -0.2395, -0.9979, -0.06522, -0.003806, -0.9979, -0.06522, -0.003806, -0.9979, -0.06522, -0.003806, -0.2231, 0.7479, -0.6252, -0.2231, 0.7479, -0.6252, -0.2231, 0.7479, -0.6252, -0.202, 0.6023, -0.7723, -0.2051, 0.6007, -0.7727, -0.2061, 0.6002, -0.7729, -0.0862, -0.9103, 0.405, -0.0862, -0.9103, 0.405, -0.0862, -0.9103, 0.405, 0.5065, 0.6207, 0.5985, 0.5065, 0.6207, 0.5985, 0.5065, 0.6207, 0.5985, 0.1411, -0.8531, 0.5023, 0.1411, -0.8531, 0.5023, 0.1411, -0.8531, 0.5023, -0.1662, -0.875, 0.4547, -0.1662, -0.875, 0.4547, -0.1662, -0.875, 0.4547, -0.4731, -0.8285, -0.2996, -0.4731, -0.8285, -0.2996, -0.4731, -0.8285, -0.2996, -0.226, -0.8527, -0.471, -0.226, -0.8527, -0.471, -0.226, -0.8527, -0.471, -0.4548, -0.8828, -0.1176, -0.4548, -0.8828, -0.1176, -0.4548, -0.8828, -0.1176, 0.379, 0.7494, 0.5429, 0.379, 0.7494, 0.5429, 0.379, 0.7494, 0.5429, 0.4948, 0.6068, 0.6221, 0.4948, 0.6068, 0.6221, 0.4948, 0.6068, 0.6221, 0.7225, 0.3827, 0.5758, 0.7225, 0.3827, 0.5758, 0.7225, 0.3827, 0.5758, -0.02212, -0.8155, 0.5783, -0.02212, -0.8155, 0.5783, -0.02212, -0.8155, 0.5783, -0.202, 0.6023, -0.7723, -0.2011, 0.6028, -0.7721, -0.2051, 0.6007, -0.7727, 0.1246, -0.9749, 0.1846, 0.1246, -0.9749, 0.1846, 0.1246, -0.9749, 0.1846, -0.2231, 0.7479, -0.6252, -0.2232, 0.7479, -0.6252, -0.2231, 0.7479, -0.6252, -0.04747, 0.3639, -0.9302, -0.04747, 0.3639, -0.9302, -0.04747, 0.3639, -0.9302, -0.3761, -0.9125, -0.1607, -0.3761, -0.9125, -0.1607, -0.3761, -0.9125, -0.1607, 0.07271, -0.0236, 0.9971, 0.07271, -0.0236, 0.9971, 0.07271, -0.0236, 0.9971, -0.8387, -0.1422, 0.5257, -0.8387, -0.1422, 0.5257, -0.8387, -0.1422, 0.5257, 0.499, 0.6279, 0.5973, 0.499, 0.6279, 0.5973, 0.499, 0.6279, 0.5973, -0.4159, 0.8755, 0.246, -0.4159, 0.8755, 0.246, -0.4159, 0.8755, 0.246, -0.5953, 0.5041, 0.6257, -0.5953, 0.5041, 0.6257, -0.5953, 0.5041, 0.6257, 0.418, 0.886, 0.2006, 0.418, 0.886, 0.2006, 0.418, 0.886, 0.2006, 0.492, 0.7997, 0.3441, 0.492, 0.7997, 0.3441, 0.492, 0.7997, 0.3441, -0.4052, -0.7749, -0.485, -0.4052, -0.7749, -0.485, -0.4052, -0.7749, -0.485, -0.4872, -0.851, -0.1958, -0.4872, -0.851, -0.1958, -0.4872, -0.851, -0.1958, -0.543, 0.6784, 0.4949, -0.543, 0.6784, 0.4949, -0.543, 0.6784, 0.4949, 0.3564, 0.9241, 0.138, 0.3564, 0.9241, 0.138, 0.3564, 0.9241, 0.138, -0.3307, -0.9419, -0.05896, -0.3307, -0.9419, -0.05896, -0.3307, -0.9419, -0.05896, -0.8631, 0.4726, -0.1779, -0.8631, 0.4726, -0.1779, -0.8631, 0.4726, -0.1779, 0.3651, -0.6756, -0.6405, 0.3606, -0.6768, -0.6418, 0.3652, -0.6758, -0.6403, 0.3635, -0.6742, -0.6428, 0.3592, -0.6783, -0.641, 0.3606, -0.6768, -0.6418, 0.2601, -0.9024, -0.3435, 0.2601, -0.9024, -0.3435, 0.2601, -0.9024, -0.3435, 0.2974, -0.9447, -0.138, 0.2974, -0.9447, -0.138, 0.2974, -0.9447, -0.138, -0.3276, -0.741, -0.5862, -0.3276, -0.741, -0.5862, -0.3276, -0.741, -0.5862, -0.588, 0.4825, 0.6492, -0.588, 0.4825, 0.6492, -0.588, 0.4825, 0.6492, -0.3515, -0.8064, -0.4756, -0.3515, -0.8064, -0.4756, -0.3515, -0.8064, -0.4756, -0.5054, 0.805, 0.3107, -0.5054, 0.805, 0.3107, -0.5054, 0.805, 0.3107, -0.5234, 0.6041, 0.6009, -0.5234, 0.6041, 0.6009, -0.5234, 0.6041, 0.6009, 0.6246, 0.6857, 0.3736, 0.6246, 0.6857, 0.3736, 0.6246, 0.6857, 0.3736, -0.3313, -0.9258, -0.1819, -0.3313, -0.9258, -0.1819, -0.3313, -0.9258, -0.1819, -0.4074, 0.8374, 0.3645, -0.4074, 0.8374, 0.3645, -0.4074, 0.8374, 0.3645, 0.5501, 0.819, 0.1633, 0.5501, 0.819, 0.1633, 0.5501, 0.819, 0.1633, -0.1129, -0.9934, 0.02172, -0.1129, -0.9934, 0.02172, -0.1129, -0.9934, 0.02172, 0.6389, 0.7692, -0.01351, 0.6389, 0.7692, -0.01351, 0.6389, 0.7692, -0.01351, 0.3635, -0.8994, -0.2429, 0.3635, -0.8994, -0.2429, 0.3635, -0.8994, -0.2429, 0.3651, -0.6756, -0.6405, 0.3635, -0.6742, -0.6428, 0.3606, -0.6768, -0.6418, 0.3934, -0.7837, -0.4807, 0.3934, -0.7837, -0.4807, 0.3934, -0.7837, -0.4807, -0.06346, -0.1675, -0.9838, -0.06346, -0.1675, -0.9838, -0.06346, -0.1675, -0.9838, -0.2645, 0.3884, 0.8827, -0.2645, 0.3884, 0.8827, -0.2645, 0.3884, 0.8827, 0.2234, 0.775, 0.5912, 0.2234, 0.775, 0.5912, 0.2234, 0.775, 0.5912, -0.1049, 0.6583, 0.7454, -0.1049, 0.6583, 0.7454, -0.1049, 0.6583, 0.7454, 0.3573, -0.8235, -0.4406, 0.3573, -0.8235, -0.4406, 0.3573, -0.8235, -0.4406, -0.6943, 0.5678, -0.4422, -0.6943, 0.5678, -0.4422, -0.6943, 0.5678, -0.4422, -0.09795, 0.6882, 0.7189, -0.09795, 0.6882, 0.7189, -0.09795, 0.6882, 0.7189, 0.08803, -0.8781, -0.4703, 0.08803, -0.8781, -0.4703, 0.08803, -0.8781, -0.4703, -0.5377, 0.5686, -0.6226, -0.5377, 0.5686, -0.6226, -0.5377, 0.5686, -0.6226, 0.8505, -0.1881, 0.4911, 0.8505, -0.1881, 0.4911, 0.8505, -0.1881, 0.4911, -0.1061, 0.1846, -0.9771, -0.1061, 0.1846, -0.9771, -0.1061, 0.1846, -0.9771, 0.6215, -0.7676, -0.1565, 0.6215, -0.7676, -0.1565, 0.6215, -0.7676, -0.1565, 0.3212, -0.9371, 0.1368, 0.3212, -0.9371, 0.1368, 0.3212, -0.9371, 0.1368, 0.4682, -0.8764, -0.1126, 0.4682, -0.8764, -0.1126, 0.4682, -0.8764, -0.1126, 0.5029, -0.7696, -0.3935, 0.5029, -0.7696, -0.3935, 0.5029, -0.7696, -0.3935, -0.8721, 0.3841, -0.3033, -0.8721, 0.3841, -0.3033, -0.8721, 0.3841, -0.3033, 0.09909, -0.9528, -0.2869, 0.09909, -0.9528, -0.2869, 0.09909, -0.9528, -0.2869, 0.3741, -0.8774, -0.3004, 0.3741, -0.8774, -0.3004, 0.3741, -0.8774, -0.3004, -0.3604, 0.7452, -0.5611, -0.3604, 0.7452, -0.5611, -0.3604, 0.7452, -0.5611, -0.6606, 0.656, -0.3652, -0.6606, 0.656, -0.3652, -0.6606, 0.656, -0.3652, -0.6432, 0.6758, -0.3599, -0.6432, 0.6758, -0.3599, -0.6432, 0.6758, -0.3599, -0.05856, 0.5799, 0.8126, -0.05856, 0.5799, 0.8126, -0.05856, 0.5799, 0.8126, 0.1786, 0.5767, 0.7972, 0.1786, 0.5767, 0.7972, 0.1786, 0.5767, 0.7972, 0.5779, -0.816, -0.01491, 0.5779, -0.816, -0.01491, 0.5779, -0.816, -0.01491, 0.4379, -0.8707, 0.224, 0.4379, -0.8707, 0.224, 0.4379, -0.8707, 0.224, -0.7931, 0.2888, 0.5362, -0.7931, 0.2888, 0.5362, -0.7931, 0.2888, 0.5362, -0.3783, 0.8195, 0.4305, -0.3783, 0.8195, 0.4305, -0.3783, 0.8195, 0.4305, -0.5233, 0.6631, 0.5352, -0.5233, 0.6631, 0.5352, -0.5233, 0.6631, 0.5352, 0.6945, -0.7012, -0.1614, 0.6945, -0.7012, -0.1614, 0.6945, -0.7012, -0.1614, -0.4971, 0.5569, -0.6654, -0.4971, 0.5569, -0.6654, -0.4971, 0.5569, -0.6654, -0.6311, 0.4309, 0.645, -0.6311, 0.4309, 0.645, -0.6311, 0.4309, 0.645, 0.5068, -0.8144, -0.2826, 0.5068, -0.8144, -0.2826, 0.5068, -0.8144, -0.2826, -0.3078, 0.6904, -0.6547, -0.3078, 0.6904, -0.6547, -0.3078, 0.6904, -0.6547, 0.4173, -0.04171, 0.9078, 0.4173, -0.04171, 0.9078, 0.4173, -0.04171, 0.9078, 0.1606, 0.5476, -0.8212, 0.1606, 0.5476, -0.8212, 0.1606, 0.5476, -0.8212, 0.7479, -0.5885, 0.307, 0.7479, -0.5885, 0.307, 0.7479, -0.5885, 0.307, 0.6457, -0.6666, 0.3724, 0.6457, -0.6666, 0.3724, 0.6457, -0.6666, 0.3724, 0.4356, -0.8675, 0.2403, 0.4356, -0.8675, 0.2403, 0.4356, -0.8675, 0.2403, 0.5102, 0.01991, -0.8598, 0.5102, 0.01991, -0.8598, 0.5102, 0.01991, -0.8598, 0.803, -0.5684, -0.1794, 0.803, -0.5684, -0.1794, 0.803, -0.5684, -0.1794, -0.655, 0.3265, -0.6815, -0.655, 0.3265, -0.6815, -0.655, 0.3265, -0.6815, -0.2716, 0.8316, -0.4845, -0.2716, 0.8316, -0.4845, -0.2716, 0.8316, -0.4845, -0.3823, 0.7007, -0.6023, -0.3823, 0.7007, -0.6023, -0.3823, 0.7007, -0.6023, 0.7161, -0.6411, -0.2761, 0.7161, -0.6411, -0.2761, 0.7161, -0.6411, -0.2761, -0.4711, 0.4751, -0.7432, -0.4711, 0.4751, -0.7432, -0.4711, 0.4751, -0.7432, -0.6399, 0.5242, 0.5619, -0.6399, 0.5242, 0.5619, -0.6399, 0.5242, 0.5619, 0.4825, -0.8581, -0.1757, 0.4825, -0.8581, -0.1757, 0.4825, -0.8581, -0.1757, -0.4575, 0.6501, 0.6067, -0.4575, 0.6501, 0.6067, -0.4575, 0.6501, 0.6067, 0.6489, -0.7129, 0.2659, 0.6489, -0.7129, 0.2659, 0.6489, -0.7129, 0.2659, 0.4342, -0.8318, 0.3459, 0.4342, -0.8318, 0.3459, 0.4342, -0.8318, 0.3459, 0.6729, 0.713, -0.1972, 0.6729, 0.713, -0.1972, 0.6729, 0.713, -0.1972, 0.688, 0.6595, -0.3029, 0.688, 0.6595, -0.3029, 0.688, 0.6595, -0.3029, -0.5747, -0.8181, -0.01805, -0.5747, -0.8181, -0.01805, -0.5747, -0.8181, -0.01805, 0.2161, 0.8727, 0.4378, 0.2154, 0.8719, 0.4397, 0.2179, 0.8747, 0.433, -0.4263, -0.8507, -0.3075, -0.4263, -0.8507, -0.3075, -0.4263, -0.8507, -0.3075, -0.724, -0.6807, -0.1115, -0.724, -0.6807, -0.1115, -0.724, -0.6807, -0.1115, -0.5152, -0.8567, 0.02503, -0.5152, -0.8567, 0.02503, -0.5152, -0.8567, 0.02503, -0.615, -0.7826, -0.09658, -0.615, -0.7826, -0.09658, -0.615, -0.7826, -0.09658, -0.5037, -0.7567, -0.4169, -0.5037, -0.7567, -0.4169, -0.5037, -0.7567, -0.4169, 0.2186, 0.8754, 0.4311, 0.2161, 0.8727, 0.4378, 0.2179, 0.8747, 0.433, 0.04306, 0.8849, 0.4638, 0.04306, 0.8849, 0.4638, 0.04306, 0.8849, 0.4638, 0.03728, 0.4344, 0.8999, 0.03728, 0.4344, 0.8999, 0.03728, 0.4344, 0.8999, -0.2882, -0.9234, -0.2535, -0.2882, -0.9234, -0.2535, -0.2882, -0.9234, -0.2535, 0.6993, 0.6806, -0.2185, 0.6993, 0.6806, -0.2185, 0.6993, 0.6806, -0.2185, 0.5892, 0.4651, -0.6607, 0.5892, 0.4651, -0.6607, 0.5892, 0.4651, -0.6607, 0.9304, 0.2327, -0.283, 0.9304, 0.2327, -0.283, 0.9304, 0.2327, -0.283, -0.3869, -0.8829, -0.2659, -0.3869, -0.8829, -0.2659, -0.3869, -0.8829, -0.2659, -0.9477, -0.2678, 0.1735, -0.9477, -0.2678, 0.1735, -0.9477, -0.2678, 0.1735, 0.9963, -0.0166, 0.08468, 0.9963, -0.0166, 0.08468, 0.9963, -0.0166, 0.08468, -0.8163, -0.01096, 0.5775, -0.8163, -0.01096, 0.5775, -0.8163, -0.01096, 0.5775, -0.06659, -0.07825, 0.9947, -0.06659, -0.07825, 0.9947, -0.06659, -0.07825, 0.9947, -0.9313, 0.008632, -0.3641, -0.9313, 0.008632, -0.3641, -0.9313, 0.008632, -0.3641, 0.1365, 0.04956, -0.9894, 0.1365, 0.04956, -0.9894, 0.1365, 0.04956, -0.9894])] * 3)])
me_plane = bpy.data.meshes.new('Plane')
me_plane.from_pydata([(-1.0, -1.0, 0.0), (1.0, -1.0, 0.0), (-1.0, 1.0, 0.0), (1.0, 1.0, 0.0), (-1.0, 0.0, 0.0), (0.0, -1.0, 0.0), (1.0, 0.0, 0.0), (0.0, 1.0, 0.0), (0.0, 0.0, 0.0), (-1.0, -0.5, 0.0), (0.5, -1.0, 0.0), (1.0, 0.5, 0.0), (-0.5, 1.0, 0.0), (-1.0, 0.5, 0.0), (-0.5, -1.0, 0.0), (1.0, -0.5, 0.0), (0.5, 1.0, 0.0), (0.0, 0.5, 0.0), (0.0, -0.5, 0.0), (-0.5, 0.0, 0.0), (0.5, 0.0, 0.0), (0.5, -0.5, 0.0), (-0.5, -0.5, 0.0), (-0.5, 0.5, 0.0), (0.5, 0.5, 0.0), (-1.0, -0.75, 0.0), (0.75, -1.0, 0.0), (1.0, 0.75, 0.0), (-0.75, 1.0, 0.0), (-1.0, 0.25, 0.0), (-0.25, -1.0, 0.0), (1.0, -0.25, 0.0), (0.25, 1.0, 0.0), (0.0, 0.75, 0.0), (0.0, -0.25, 0.0), (-0.75, 0.0, 0.0), (0.25, 0.0, 0.0), (-1.0, -0.25, 0.0), (0.25, -1.0, 0.0), (1.0, 0.25, 0.0), (-0.25, 1.0, 0.0), (-1.0, 0.75, 0.0), (-0.75, -1.0, 0.0), (1.0, -0.75, 0.0), (0.75, 1.0, 0.0), (0.0, 0.25, 0.0), (0.0, -0.75, 0.0), (-0.25, 0.0, 0.0), (0.75, 0.0, 0.0), (0.5, -0.25, 0.0), (0.5, -0.75, 0.0), (0.25, -0.5, 0.0), (0.75, -0.5, 0.0), (-0.5, -0.25, 0.0), (-0.5, -0.75, 0.0), (-0.75, -0.5, 0.0), (-0.25, -0.5, 0.0), (-0.5, 0.75, 0.0), (-0.5, 0.25, 0.0), (-0.75, 0.5, 0.0), (-0.25, 0.5, 0.0), (0.5, 0.75, 0.0), (0.5, 0.25, 0.0), (0.25, 0.5, 0.0), (0.75, 0.5, 0.0), (0.75, 0.25, 0.0), (0.25, 0.25, 0.0), (0.25, 0.75, 0.0), (-0.25, 0.25, 0.0), (-0.75, 0.25, 0.0), (-0.75, 0.75, 0.0), (-0.25, -0.75, 0.0), (-0.75, -0.75, 0.0), (-0.75, -0.25, 0.0), (0.75, -0.75, 0.0), (0.25, -0.75, 0.0), (0.25, -0.25, 0.0), (0.75, -0.25, 0.0), (-0.25, -0.25, 0.0), (-0.25, 0.75, 0.0), (0.75, 0.75, 0.0)], [], [(80, 27, 3, 44), (79, 33, 7, 40), (78, 34, 8, 47), (77, 31, 6, 48), (76, 49, 20, 36), (75, 50, 21, 51), (74, 43, 15, 52), (73, 53, 19, 35), (72, 54, 22, 55), (71, 46, 18, 56), (70, 57, 12, 28), (69, 58, 23, 59), (68, 45, 17, 60), (67, 61, 16, 32), (66, 62, 24, 63), (65, 39, 11, 64), (62, 65, 64, 24), (20, 48, 65, 62), (48, 6, 39, 65), (45, 66, 63, 17), (8, 36, 66, 45), (36, 20, 62, 66), (33, 67, 32, 7), (17, 63, 67, 33), (63, 24, 61, 67), (58, 68, 60, 23), (19, 47, 68, 58), (47, 8, 45, 68), (29, 69, 59, 13), (4, 35, 69, 29), (35, 19, 58, 69), (41, 70, 28, 2), (13, 59, 70, 41), (59, 23, 57, 70), (54, 71, 56, 22), (14, 30, 71, 54), (30, 5, 46, 71), (25, 72, 55, 9), (0, 42, 72, 25), (42, 14, 54, 72), (37, 73, 35, 4), (9, 55, 73, 37), (55, 22, 53, 73), (50, 74, 52, 21), (10, 26, 74, 50), (26, 1, 43, 74), (46, 75, 51, 18), (5, 38, 75, 46), (38, 10, 50, 75), (34, 76, 36, 8), (18, 51, 76, 34), (51, 21, 49, 76), (49, 77, 48, 20), (21, 52, 77, 49), (52, 15, 31, 77), (53, 78, 47, 19), (22, 56, 78, 53), (56, 18, 34, 78), (57, 79, 40, 12), (23, 60, 79, 57), (60, 17, 33, 79), (61, 80, 44, 16), (24, 64, 80, 61), (64, 11, 27, 80)])
_uv = me_plane.uv_layers.new(name='UVMap')
_uv.uv.foreach_set('vector', [0.875, 0.875, 1.0, 0.875, 1.0, 1.0, 0.875, 1.0, 0.375, 0.875, 0.5, 0.875, 0.5, 1.0, 0.375, 1.0, 0.375, 0.375, 0.5, 0.375, 0.5, 0.5, 0.375, 0.5, 0.875, 0.375, 1.0, 0.375, 1.0, 0.5, 0.875, 0.5, 0.625, 0.375, 0.75, 0.375, 0.75, 0.5, 0.625, 0.5, 0.625, 0.125, 0.75, 0.125, 0.75, 0.25, 0.625, 0.25, 0.875, 0.125, 1.0, 0.125, 1.0, 0.25, 0.875, 0.25, 0.125, 0.375, 0.25, 0.375, 0.25, 0.5, 0.125, 0.5, 0.125, 0.125, 0.25, 0.125, 0.25, 0.25, 0.125, 0.25, 0.375, 0.125, 0.5, 0.125, 0.5, 0.25, 0.375, 0.25, 0.125, 0.875, 0.25, 0.875, 0.25, 1.0, 0.125, 1.0, 0.125, 0.625, 0.25, 0.625, 0.25, 0.75, 0.125, 0.75, 0.375, 0.625, 0.5, 0.625, 0.5, 0.75, 0.375, 0.75, 0.625, 0.875, 0.75, 0.875, 0.75, 1.0, 0.625, 1.0, 0.625, 0.625, 0.75, 0.625, 0.75, 0.75, 0.625, 0.75, 0.875, 0.625, 1.0, 0.625, 1.0, 0.75, 0.875, 0.75, 0.75, 0.625, 0.875, 0.625, 0.875, 0.75, 0.75, 0.75, 0.75, 0.5, 0.875, 0.5, 0.875, 0.625, 0.75, 0.625, 0.875, 0.5, 1.0, 0.5, 1.0, 0.625, 0.875, 0.625, 0.5, 0.625, 0.625, 0.625, 0.625, 0.75, 0.5, 0.75, 0.5, 0.5, 0.625, 0.5, 0.625, 0.625, 0.5, 0.625, 0.625, 0.5, 0.75, 0.5, 0.75, 0.625, 0.625, 0.625, 0.5, 0.875, 0.625, 0.875, 0.625, 1.0, 0.5, 1.0, 0.5, 0.75, 0.625, 0.75, 0.625, 0.875, 0.5, 0.875, 0.625, 0.75, 0.75, 0.75, 0.75, 0.875, 0.625, 0.875, 0.25, 0.625, 0.375, 0.625, 0.375, 0.75, 0.25, 0.75, 0.25, 0.5, 0.375, 0.5, 0.375, 0.625, 0.25, 0.625, 0.375, 0.5, 0.5, 0.5, 0.5, 0.625, 0.375, 0.625, 0.0, 0.625, 0.125, 0.625, 0.125, 0.75, 0.0, 0.75, 0.0, 0.5, 0.125, 0.5, 0.125, 0.625, 0.0, 0.625, 0.125, 0.5, 0.25, 0.5, 0.25, 0.625, 0.125, 0.625, 0.0, 0.875, 0.125, 0.875, 0.125, 1.0, 0.0, 1.0, 0.0, 0.75, 0.125, 0.75, 0.125, 0.875, 0.0, 0.875, 0.125, 0.75, 0.25, 0.75, 0.25, 0.875, 0.125, 0.875, 0.25, 0.125, 0.375, 0.125, 0.375, 0.25, 0.25, 0.25, 0.25, 0.0, 0.375, 0.0, 0.375, 0.125, 0.25, 0.125, 0.375, 0.0, 0.5, 0.0, 0.5, 0.125, 0.375, 0.125, 0.0, 0.125, 0.125, 0.125, 0.125, 0.25, 0.0, 0.25, 0.0, 0.0, 0.125, 0.0, 0.125, 0.125, 0.0, 0.125, 0.125, 0.0, 0.25, 0.0, 0.25, 0.125, 0.125, 0.125, 0.0, 0.375, 0.125, 0.375, 0.125, 0.5, 0.0, 0.5, 0.0, 0.25, 0.125, 0.25, 0.125, 0.375, 0.0, 0.375, 0.125, 0.25, 0.25, 0.25, 0.25, 0.375, 0.125, 0.375, 0.75, 0.125, 0.875, 0.125, 0.875, 0.25, 0.75, 0.25, 0.75, 0.0, 0.875, 0.0, 0.875, 0.125, 0.75, 0.125, 0.875, 0.0, 1.0, 0.0, 1.0, 0.125, 0.875, 0.125, 0.5, 0.125, 0.625, 0.125, 0.625, 0.25, 0.5, 0.25, 0.5, 0.0, 0.625, 0.0, 0.625, 0.125, 0.5, 0.125, 0.625, 0.0, 0.75, 0.0, 0.75, 0.125, 0.625, 0.125, 0.5, 0.375, 0.625, 0.375, 0.625, 0.5, 0.5, 0.5, 0.5, 0.25, 0.625, 0.25, 0.625, 0.375, 0.5, 0.375, 0.625, 0.25, 0.75, 0.25, 0.75, 0.375, 0.625, 0.375, 0.75, 0.375, 0.875, 0.375, 0.875, 0.5, 0.75, 0.5, 0.75, 0.25, 0.875, 0.25, 0.875, 0.375, 0.75, 0.375, 0.875, 0.25, 1.0, 0.25, 1.0, 0.375, 0.875, 0.375, 0.25, 0.375, 0.375, 0.375, 0.375, 0.5, 0.25, 0.5, 0.25, 0.25, 0.375, 0.25, 0.375, 0.375, 0.25, 0.375, 0.375, 0.25, 0.5, 0.25, 0.5, 0.375, 0.375, 0.375, 0.25, 0.875, 0.375, 0.875, 0.375, 1.0, 0.25, 1.0, 0.25, 0.75, 0.375, 0.75, 0.375, 0.875, 0.25, 0.875, 0.375, 0.75, 0.5, 0.75, 0.5, 0.875, 0.375, 0.875, 0.75, 0.875, 0.875, 0.875, 0.875, 1.0, 0.75, 1.0, 0.75, 0.75, 0.875, 0.75, 0.875, 0.875, 0.75, 0.875, 0.875, 0.75, 1.0, 0.75, 1.0, 0.875, 0.875, 0.875])
me_plane.update()

# ---- objects
ob_tree_09_summer_pal = bpy.data.objects.new('Tree_09_summer_pal', me_cylinder_074)
ob_palma = bpy.data.objects.new('Palma', me_plane)

# ---- transforms, parenting, visibility, modifiers, constraints
ob_tree_09_summer_pal.parent = ob_palma
ob_tree_09_summer_pal.matrix_parent_inverse = Matrix(((0.4764, -0.0, -0.0, -0.01801), (-0.0, 0.4764, 0.0, 0.01351), (-0.0, -0.0, 0.4764, -0.0), (-0.0, 0.0, -0.0, 1.0)))
ob_tree_09_summer_pal.location = (-0.04417, -0.1353, 0.2019)
ob_tree_09_summer_pal.rotation_euler = (1.571, -0.0, 0.0)
ob_tree_09_summer_pal.scale = (1.0, 0.6171, 1.0)
ob_tree_09_summer_pal.color = (0.8, 0.8, 0.8, 1.0)
ob_palma.location = (0.0378, -0.02835, 0.0)
ob_palma.scale = (2.099, 2.099, 2.099)
_m = ob_palma.modifiers.new('Displace', 'DISPLACE')
_m.strength = -0.3
_m.direction = 'Z'

# ---- collection membership
col_collection.objects.link(ob_tree_09_summer_pal)
col_collection.objects.link(ob_palma)

# ---- scene / render settings (as saved in the file)
scene.frame_start = 1; scene.frame_end = 250; scene.frame_set(1)
scene.render.engine = 'BLENDER_EEVEE_NEXT'
scene.cycles.sampling_pattern = 'TABULATED_SOBOL'
bpy.context.view_layer.update()

# ---- added for rendering (the .blend has no active camera and no usable light): camera, sun
cam_auto = bpy.data.cameras.new('AutoCamera')
cam_auto.lens = 50.0
cam_auto.sensor_width = 36.0
cam_auto.clip_end = 1000.0
ob_auto_camera = bpy.data.objects.new('AutoCamera', cam_auto)
scene.collection.objects.link(ob_auto_camera)
ob_auto_camera.location = (6.61742, -7.94398, 7.05702)
ob_auto_camera.rotation_euler = (1.09748, -7.21219e-08, 0.694738)
scene.camera = ob_auto_camera
light_auto_sun = bpy.data.lights.new('AutoSun', 'SUN')
light_auto_sun.energy = 3.0
light_auto_sun.angle = 0.0523599
ob_auto_sun = bpy.data.objects.new('AutoSun', light_auto_sun)
scene.collection.objects.link(ob_auto_sun)
ob_auto_sun.rotation_euler = (0.872665, 0.174533, 0.523599)
bpy.context.view_layer.update()
